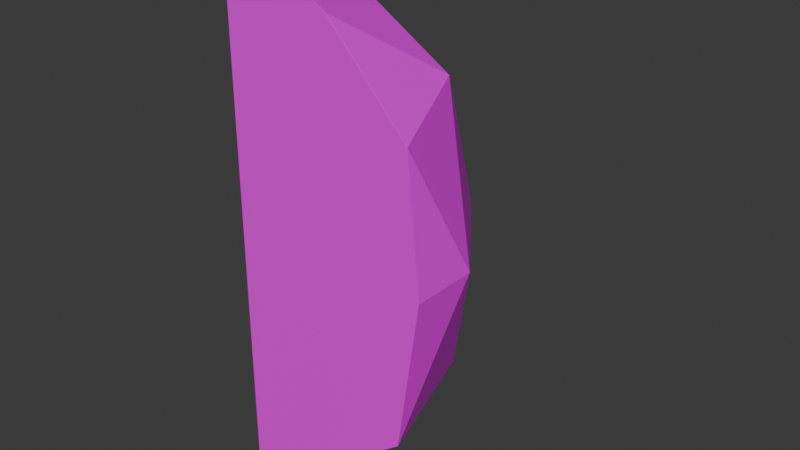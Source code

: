 # Source: LemonSLICE.blend  (saved by Blender 4.4.30; exported with 4.5.12 LTS)
import bpy
from mathutils import Matrix  # noqa: F401  (used for matrix-valued properties, if any)

bpy.ops.wm.read_factory_settings(use_empty=True)
scene = bpy.context.scene
scene.name = 'Scene'

# ---- collections
col_collection = bpy.data.collections.new('Collection'); scene.collection.children.link(col_collection)

# ---- images (referenced by path relative to the original .blend; pixels are not part of the script)
import os
ASSET_DIR = os.environ.get("B2B_ASSET_DIR", "")  # directory of the original .blend (textures are referenced by path, not embedded)
HERE = os.path.dirname(os.path.abspath(__file__))  # packed textures are extracted next to this script under _unpacked/

def load_image(name, relpath, width, height, colorspace="sRGB"):
    """Load a texture the original file referenced (path relative to the .blend, or extracted next to this script)."""
    p = next((c for c in (os.path.join(HERE, relpath), os.path.join(ASSET_DIR, relpath)) if relpath and os.path.exists(c)), "")
    if p:
        img = bpy.data.images.load(p, check_existing=True)
        img.name = name
    else:  # same state as the original file: an image datablock whose file is absent (Cycles renders it pink)
        img = bpy.data.images.new(name, width, height)
        img.source = "FILE"
        img.filepath = "//" + (relpath or name)
    img.colorspace_settings.name = colorspace
    return img
img_icosphere_base_color = load_image('Icosphere Base Color', 'Icosphere Base Color.png', 1024, 1024, 'sRGB')

# ---- materials (node trees are filled in below, after node groups)
mat_material_001 = bpy.data.materials.new('Material.001')

# ---- material node trees
mat_material_001.use_nodes = True; mat_material_001.node_tree.nodes.clear()
_N = mat_material_001.node_tree.nodes; _L = mat_material_001.node_tree.links
n0 = _N.new('ShaderNodeBsdfPrincipled'); n0.name = 'Principled BSDF'; n0.location = (10, 300)
n1 = _N.new('ShaderNodeOutputMaterial'); n1.name = 'Material Output'; n1.location = (300, 300)
n2 = _N.new('ShaderNodeTexImage'); n2.name = 'Image Texture'; n2.location = (-280, 260)
n2.image = img_icosphere_base_color
_L.new(n0.outputs[0], n1.inputs[0])
_L.new(n2.outputs[0], n0.inputs[0])
n1.is_active_output = True

# ---- world
world_world = bpy.data.worlds.new('World'); scene.world = world_world
world_world.use_nodes = True; world_world.node_tree.nodes.clear()
_N = world_world.node_tree.nodes; _L = world_world.node_tree.links
n0 = _N.new('ShaderNodeOutputWorld'); n0.name = 'World Output'; n0.location = (300, 300)
n1 = _N.new('ShaderNodeBackground'); n1.name = 'Background'; n1.location = (10, 300)
n1.inputs[0].default_value = (0.05088, 0.05088, 0.05088, 1.0)
_L.new(n1.outputs[0], n0.inputs[0])
n0.is_active_output = True
world_world.color = (0.05088, 0.05088, 0.05088)
world_world.sun_shadow_jitter_overblur = 0.0

# ---- meshes
me_icosphere = bpy.data.meshes.new('Icosphere')
me_icosphere.from_pydata([(0.7236, 0.5257, -0.6151), (0.8944, 0.0, 0.6035), (0.8506, 0.0, -0.6936), (0.4253, 0.309, -1.019), (0.9511, 0.309, 0.0), (0.5878, 0.809, 0.0), (0.6882, 0.5, 0.6821), (0.5257, 0.0, 1.007), (0.2629, 0.0, 1.168), (0.2127, 0.1545, -1.201), (0.09062, 0.1942, -1.201), (0.03442, 0.025, -1.263), (0.2949, 0.809, -0.6252), (0.2895, 0.7926, -0.6891), (0.1829, 0.4719, 1.007), (0.1004, 0.2236, 1.168), (0.1923, 0.5, 0.9886), (0.3016, 0.8292, 0.6084), (0.3074, 0.8465, 0.5434), (0.3235, 0.8949, 0.0), (0.2787, 0.7602, -0.7253), (0.1577, 0.396, -1.019), (0.02611, 0.0, 1.262), (0.8504, -0.001094, -0.6935), (0.8491, -0.001094, -0.6948), (0.851, -0.001094, -0.6912), (0.5249, -0.001094, 1.007), (0.2621, -0.001094, 1.168), (0.5261, -0.001094, 1.006), (0.894, -0.001094, 0.6037), (0.8946, -0.001094, 0.6014), (0.9511, -0.001094, 0.0), (0.4253, -0.001094, -1.019), (0.2127, -0.001094, -1.201), (0.02574, -0.001094, 1.262), (0.02574, -0.001094, -1.266)], [], [(23, 24, 2), (10, 9, 11), (25, 23, 2), (5, 0, 13, 12), (0, 5, 4), (1, 6, 7), (8, 7, 14, 15), (7, 6, 16, 14), (6, 17, 16), (8, 27, 26, 7), (28, 7, 26), (29, 1, 7, 28), (4, 6, 1), (4, 5, 6), (18, 17, 6, 5), (29, 30, 1), (18, 5, 19), (19, 5, 12), (4, 1, 30, 31), (2, 4, 31, 25), (2, 0, 4), (0, 3, 20, 13), (20, 3, 21), (2, 3, 0), (24, 32, 3, 2), (33, 9, 3, 32), (27, 8, 22, 34), (8, 15, 22), (35, 11, 9, 33), (21, 3, 9, 10), (34, 22, 15, 14, 16, 17, 18, 19, 12, 13, 20, 21, 10, 11, 35), (33, 32, 24, 23, 25, 31, 30, 29, 28, 26, 27, 34, 35)])
_uv = me_icosphere.uv_layers.new(name='UVMap')
_uv.uv.foreach_set('vector', [1.0, 0.7148, 1.0, 0.7152, 0.9996, 0.7148, 0.5397, 0.6948, 0.5765, 0.694, 0.5419, 0.7484, 0.9999, 0.7141, 1.0, 0.7148, 0.9996, 0.7148, 0.6359, 0.3338, 0.6867, 0.4788, 0.54, 0.4631, 0.5413, 0.4495, 0.8529, 0.701, 0.7765, 0.5341, 0.9086, 0.5139, 0.8517, 0.02488, 0.782, 0.1636, 0.7013, 0.005285, 0.6124, 0.0006752, 0.7013, 0.005285, 0.6094, 0.1458, 0.5689, 0.06727, 0.7013, 0.005285, 0.782, 0.1636, 0.614, 0.1547, 0.6094, 0.1458, 0.782, 0.1636, 0.6919, 0.2712, 0.614, 0.1547, 0.6124, 0.0006752, 0.6122, 0.0003934, 0.7011, 0.005004, 0.7013, 0.005285, 0.7015, 0.005024, 0.7013, 0.005285, 0.7011, 0.005004, 0.8516, 0.02457, 0.8517, 0.02488, 0.7013, 0.005285, 0.7015, 0.005024, 0.9086, 0.5139, 0.8628, 0.3338, 0.9997, 0.3437, 0.9086, 0.5139, 0.7765, 0.5341, 0.8628, 0.3338, 0.7025, 0.2807, 0.6919, 0.2712, 0.782, 0.1636, 0.8517, 0.3026, 1.0, 0.3437, 1.0, 0.3443, 0.9997, 0.3437, 0.7025, 0.2807, 0.8517, 0.3026, 0.7846, 0.3338, 0.5563, 0.3356, 0.6359, 0.3338, 0.5413, 0.4495, 0.9086, 0.5139, 0.9997, 0.3437, 1.0, 0.3443, 0.9975, 0.5126, 0.9996, 0.7148, 0.9086, 0.5139, 0.9975, 0.5126, 0.9999, 0.7141, 0.9996, 0.7148, 0.8529, 0.701, 0.9086, 0.5139, 0.6867, 0.4788, 0.6207, 0.6134, 0.5397, 0.4769, 0.54, 0.4631, 0.5397, 0.4769, 0.6207, 0.6134, 0.5401, 0.6153, 0.7765, 0.6031, 0.6207, 0.6134, 0.6867, 0.4788, 0.7762, 0.6037, 0.655, 0.6862, 0.6207, 0.6134, 0.7765, 0.6031, 0.5937, 0.7305, 0.5765, 0.694, 0.6207, 0.6134, 0.655, 0.6862, 0.6122, 0.0003934, 0.6124, 0.0006752, 0.5398, 0.0002811, 0.5397, -1.417e-08, 0.6124, 0.0006752, 0.5689, 0.06727, 0.5398, 0.0002811, 0.5424, 0.7556, 0.5419, 0.7484, 0.5765, 0.694, 0.5937, 0.7305, 0.5401, 0.6153, 0.6207, 0.6134, 0.5765, 0.694, 0.5397, 0.6948, -2.681e-09, 4.949e-05, 0.0003328, -5.026e-11, 0.06836, 0.02716, 0.1439, 0.07362, 0.1524, 0.07894, 0.2526, 0.1887, 0.2579, 0.2074, 0.2726, 0.3643, 0.2464, 0.5448, 0.2415, 0.5633, 0.2316, 0.5737, 0.1208, 0.6584, 0.0594, 0.711, 0.00794, 0.729, 1.073e-07, 0.7299, 0.4857, 0.7109, 0.4244, 0.6583, 0.302, 0.5649, 0.3016, 0.5645, 0.3015, 0.5638, 0.2726, 0.3643, 0.2889, 0.1907, 0.2891, 0.19, 0.3953, 0.07378, 0.3956, 0.07357, 0.4715, 0.02711, 0.5397, 3.976e-10, 0.5397, 0.7299])
me_icosphere.materials.append(mat_material_001)
me_icosphere.update()

# ---- objects
ob_lemon_slice = bpy.data.objects.new('LEMON SLICE', me_icosphere)

# ---- transforms, parenting, visibility, modifiers, constraints
ob_lemon_slice.location = (0.0, 0.0, 0.0)

# ---- collection membership
col_collection.objects.link(ob_lemon_slice)

# ---- scene / render settings (as saved in the file)
scene.frame_start = 1; scene.frame_end = 250; scene.frame_set(1)
scene.render.engine = 'BLENDER_EEVEE_NEXT'
bpy.context.view_layer.update()

# ---- added for rendering (the .blend has no active camera and no usable light): camera, sun
cam_auto = bpy.data.cameras.new('AutoCamera')
cam_auto.lens = 50.0
cam_auto.sensor_width = 36.0
cam_auto.clip_end = 1000.0
ob_auto_camera = bpy.data.objects.new('AutoCamera', cam_auto)
scene.collection.objects.link(ob_auto_camera)
ob_auto_camera.location = (3.11374, -2.7035, 2.0981)
ob_auto_camera.rotation_euler = (1.09748, -7.21219e-08, 0.694738)
scene.camera = ob_auto_camera
light_auto_sun = bpy.data.lights.new('AutoSun', 'SUN')
light_auto_sun.energy = 3.0
light_auto_sun.angle = 0.0523599
ob_auto_sun = bpy.data.objects.new('AutoSun', light_auto_sun)
scene.collection.objects.link(ob_auto_sun)
ob_auto_sun.rotation_euler = (0.872665, 0.174533, 0.523599)
bpy.context.view_layer.update()
